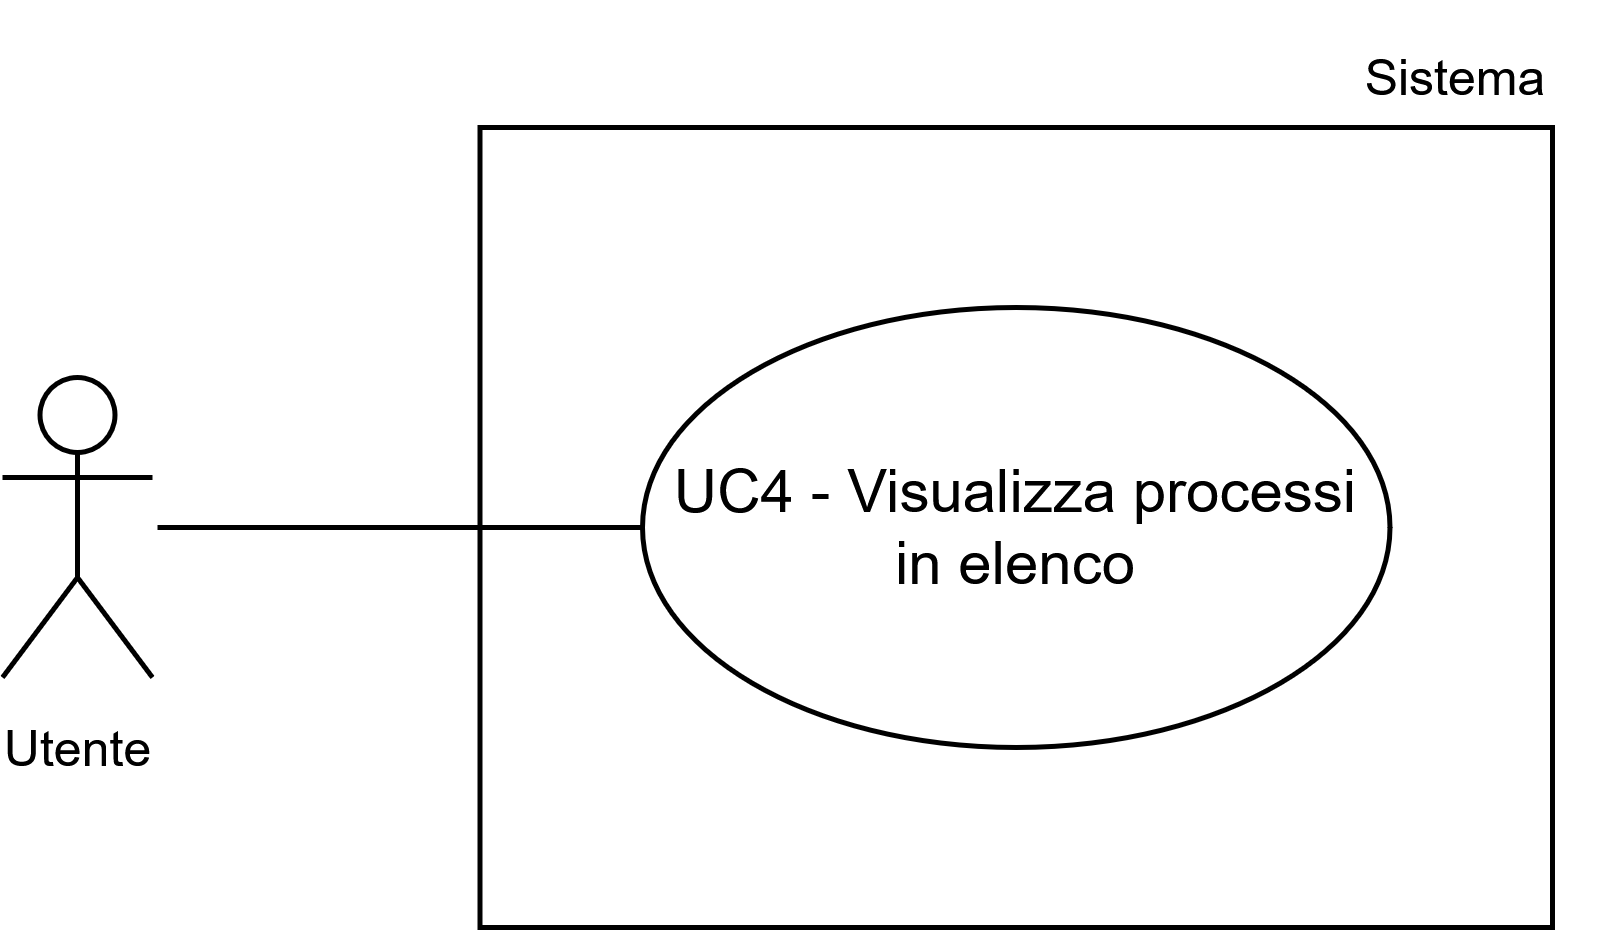

The diagram above was exported from draw.io. Its source (the exported page's mxGraphModel, read from the mxfile embedded in the PNG):
<mxGraphModel dx="1783" dy="939" grid="1" gridSize="10" guides="1" tooltips="1" connect="1" arrows="1" fold="1" page="1" pageScale="1" pageWidth="1169" pageHeight="827" math="0" shadow="0">
  <root>
    <mxCell id="0" />
    <mxCell id="1" parent="0" />
    <mxCell id="2" parent="1" style="whiteSpace=wrap;html=1;" value="" vertex="1">
      <mxGeometry height="160" width="214.5" x="235.5" y="1045" as="geometry" />
    </mxCell>
    <mxCell id="3" parent="1" style="ellipse;whiteSpace=wrap;html=1;" value="UC4 - Visualizza processi in elenco" vertex="1">
      <mxGeometry height="88" width="149.5" x="268" y="1081" as="geometry" />
    </mxCell>
    <mxCell id="4" parent="1" style="shape=umlActor;verticalLabelPosition=bottom;verticalAlign=top;html=1;outlineConnect=0;" value="&lt;font style=&quot;font-size: 10px;&quot;&gt;Utente&lt;/font&gt;" vertex="1">
      <mxGeometry height="60" width="30" x="140" y="1095" as="geometry" />
    </mxCell>
    <mxCell id="5" parent="1" style="text;html=1;whiteSpace=wrap;strokeColor=none;fillColor=none;align=center;verticalAlign=middle;rounded=0;fontSize=10;" value="Sistema" vertex="1">
      <mxGeometry height="30" width="60" x="401" y="1020" as="geometry" />
    </mxCell>
    <mxCell id="6" edge="1" parent="1" style="endArrow=none;html=1;rounded=0;entryX=0;entryY=0.5;entryDx=0;entryDy=0;" target="3" value="">
      <mxGeometry height="50" relative="1" width="50" as="geometry">
        <mxPoint x="171" y="1125" as="sourcePoint" />
        <mxPoint x="211" y="1085" as="targetPoint" />
      </mxGeometry>
    </mxCell>
  </root>
</mxGraphModel>